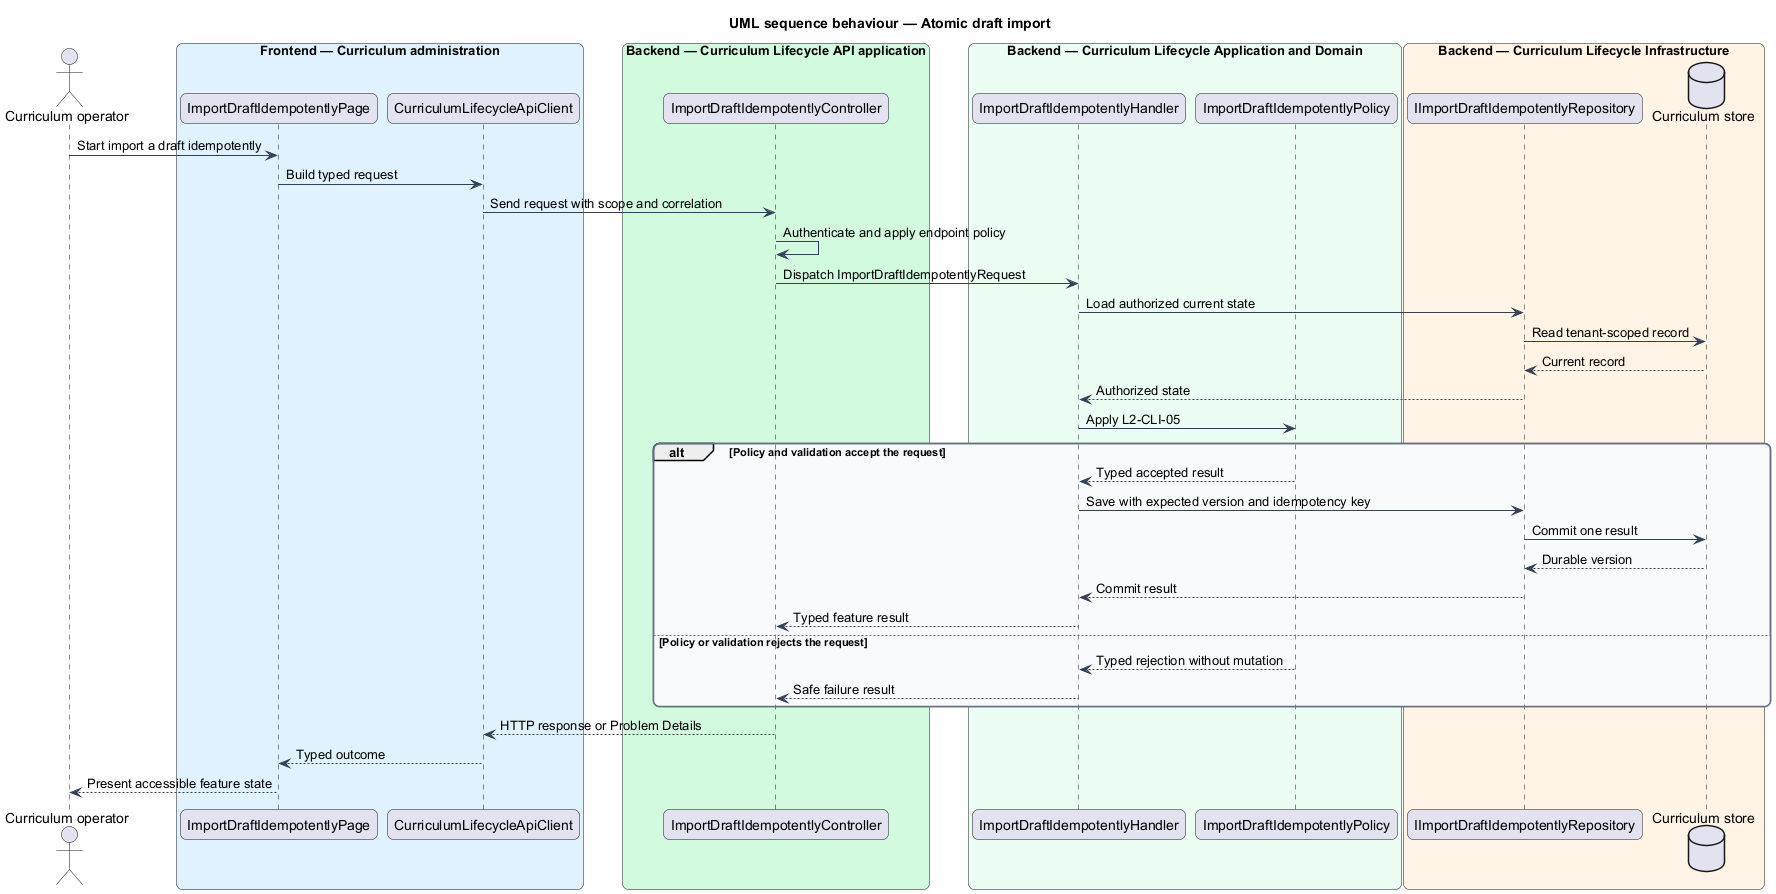

The diagram above was rendered by PlantUML. Its source (embedded in the PNG):
@startuml
title UML sequence behaviour — Atomic draft import
skinparam backgroundColor #FFFFFF
skinparam shadowing false
skinparam roundcorner 12
skinparam defaultFontName Arial
skinparam ArrowColor #344054
skinparam rectangle {
  BorderColor #344054
  FontColor #101828
}
skinparam package {
  BorderColor #667085
  FontColor #101828
  BackgroundColor #F9FAFB
}
actor "Curriculum operator" as actor
box "Frontend — Curriculum administration" #E0F2FE
  participant "ImportDraftIdempotentlyPage" as entry
  participant "CurriculumLifecycleApiClient" as client
end box
box "Backend — Curriculum Lifecycle API application" #D1FADF
  participant "ImportDraftIdempotentlyController" as controller
end box
box "Backend — Curriculum Lifecycle Application and Domain" #ECFDF3
  participant "ImportDraftIdempotentlyHandler" as handler
  participant "ImportDraftIdempotentlyPolicy" as policy
end box
box "Backend — Curriculum Lifecycle Infrastructure" #FFF4E5
  participant "IImportDraftIdempotentlyRepository" as repository
  database "Curriculum store" as store
end box
actor -> entry : Start import a draft idempotently
entry -> client : Build typed request
client -> controller : Send request with scope and correlation
controller -> controller : Authenticate and apply endpoint policy
controller -> handler : Dispatch ImportDraftIdempotentlyRequest
handler -> repository : Load authorized current state
repository -> store : Read tenant-scoped record
store --> repository : Current record
repository --> handler : Authorized state
handler -> policy : Apply L2-CLI-05
alt Policy and validation accept the request
  policy --> handler : Typed accepted result
  handler -> repository : Save with expected version and idempotency key
  repository -> store : Commit one result
  store --> repository : Durable version
  repository --> handler : Commit result
  handler --> controller : Typed feature result
else Policy or validation rejects the request
  policy --> handler : Typed rejection without mutation
  handler --> controller : Safe failure result
end
controller --> client : HTTP response or Problem Details
client --> entry : Typed outcome
entry --> actor : Present accessible feature state
@enduml